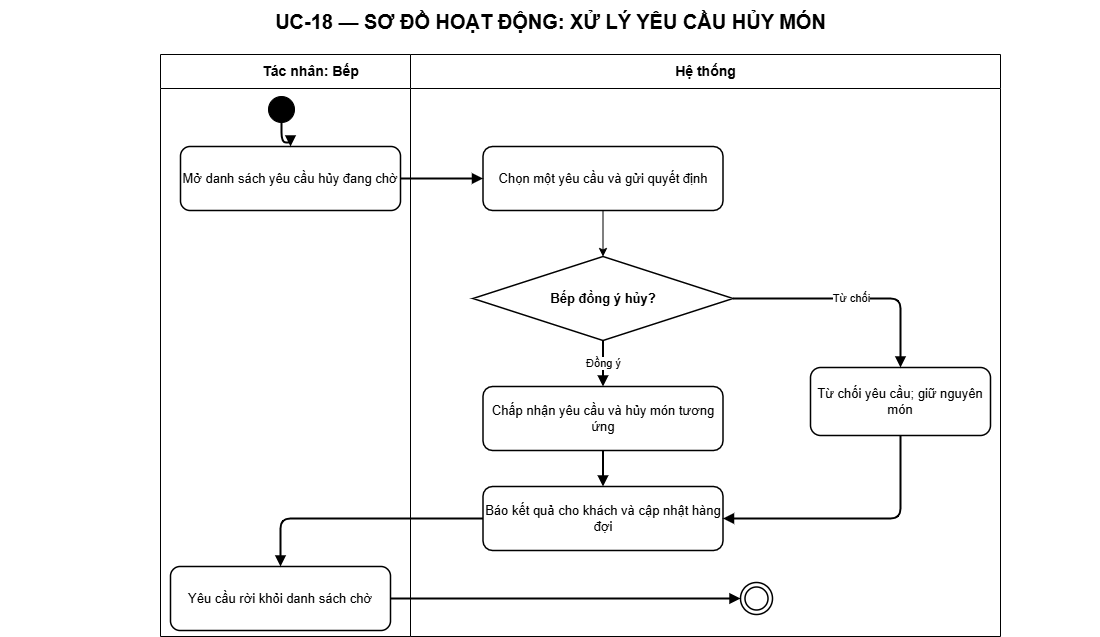

The diagram above was exported from draw.io. Its source (the exported page's mxGraphModel, read from the mxfile embedded in the PNG):
<mxGraphModel dx="2077" dy="416" grid="1" gridSize="10" guides="1" tooltips="1" connect="1" arrows="1" fold="1" page="1" pageScale="1" pageWidth="1200" pageHeight="830" background="#ffffff" math="0" shadow="0">
  <root>
    <mxCell id="0" />
    <mxCell id="1" parent="0" />
    <mxCell id="title" value="UC-18 — SƠ ĐỒ HOẠT ĐỘNG: XỬ LÝ YÊU CẦU HỦY MÓN" style="text;html=1;align=center;verticalAlign=middle;fontSize=20;fontStyle=1;strokeColor=none;fillColor=none;fontColor=#000000;" parent="1" vertex="1">
      <mxGeometry x="-100" y="14" width="1100" height="42" as="geometry" />
    </mxCell>
    <mxCell id="actor-lane" value="Tác nhân: Bếp" style="swimlane;html=1;horizontal=1;startSize=34;fillColor=#ffffff;swimlaneFillColor=#ffffff;strokeColor=#000000;fontColor=#000000;fontStyle=1;fontSize=14;" parent="1" vertex="1">
      <mxGeometry x="60" y="68" width="300" height="582" as="geometry" />
    </mxCell>
    <mxCell id="step-1" value="Mở danh sách yêu cầu hủy đang chờ" style="rounded=1;whiteSpace=wrap;html=1;fillColor=#ffffff;strokeColor=#000000;strokeWidth=1.5;fontColor=#000000;fontSize=13;" parent="actor-lane" vertex="1">
      <mxGeometry x="20" y="92" width="220" height="64" as="geometry" />
    </mxCell>
    <mxCell id="step-7" value="Yêu cầu rời khỏi danh sách chờ" style="rounded=1;whiteSpace=wrap;html=1;fillColor=#ffffff;strokeColor=#000000;strokeWidth=1.5;fontColor=#000000;fontSize=13;" parent="actor-lane" vertex="1">
      <mxGeometry x="10" y="512" width="220" height="64" as="geometry" />
    </mxCell>
    <mxCell id="system-lane" value="Hệ thống" style="swimlane;html=1;horizontal=1;startSize=34;fillColor=#ffffff;swimlaneFillColor=#ffffff;strokeColor=#000000;fontColor=#000000;fontStyle=1;fontSize=14;" parent="1" vertex="1">
      <mxGeometry x="310" y="68" width="590" height="582" as="geometry" />
    </mxCell>
    <mxCell id="2" style="edgeStyle=none;html=1;exitX=0.5;exitY=1;exitDx=0;exitDy=0;entryX=0.5;entryY=0;entryDx=0;entryDy=0;" edge="1" parent="system-lane" source="step-2" target="step-4">
      <mxGeometry relative="1" as="geometry" />
    </mxCell>
    <mxCell id="step-2" value="Chọn một yêu cầu và gửi quyết định" style="rounded=1;whiteSpace=wrap;html=1;fillColor=#ffffff;strokeColor=#000000;strokeWidth=1.5;fontColor=#000000;fontSize=13;" parent="system-lane" vertex="1">
      <mxGeometry x="72.5" y="92" width="240" height="64" as="geometry" />
    </mxCell>
    <mxCell id="step-4" value="Bếp đồng ý hủy?" style="rhombus;whiteSpace=wrap;html=1;fillColor=#ffffff;strokeColor=#000000;strokeWidth=1.5;fontColor=#000000;fontSize=13;fontStyle=1;" parent="system-lane" vertex="1">
      <mxGeometry x="62.5" y="202" width="260" height="84" as="geometry" />
    </mxCell>
    <mxCell id="alternate-4" value="Từ chối yêu cầu; giữ nguyên món" style="rounded=1;whiteSpace=wrap;html=1;fillColor=#ffffff;strokeColor=#000000;strokeWidth=1.5;fontColor=#000000;fontSize=13;" parent="system-lane" vertex="1">
      <mxGeometry x="400" y="313" width="180" height="68" as="geometry" />
    </mxCell>
    <mxCell id="step-5" value="Chấp nhận yêu cầu và hủy món tương ứng" style="rounded=1;whiteSpace=wrap;html=1;fillColor=#ffffff;strokeColor=#000000;strokeWidth=1.5;fontColor=#000000;fontSize=13;" parent="system-lane" vertex="1">
      <mxGeometry x="72.5" y="332" width="240" height="64" as="geometry" />
    </mxCell>
    <mxCell id="step-6" value="Báo kết quả cho khách và cập nhật hàng đợi" style="rounded=1;whiteSpace=wrap;html=1;fillColor=#ffffff;strokeColor=#000000;strokeWidth=1.5;fontColor=#000000;fontSize=13;" parent="system-lane" vertex="1">
      <mxGeometry x="72.5" y="432" width="240" height="64" as="geometry" />
    </mxCell>
    <mxCell id="end" value="" style="ellipse;shape=doubleEllipse;html=1;aspect=fixed;fillColor=#ffffff;strokeColor=#000000;strokeWidth=1.5;" parent="system-lane" vertex="1">
      <mxGeometry x="330" y="528" width="32" height="32" as="geometry" />
    </mxCell>
    <mxCell id="start" value="" style="ellipse;html=1;aspect=fixed;fillColor=#000000;strokeColor=#000000;" parent="1" vertex="1">
      <mxGeometry x="168" y="110" width="26" height="26" as="geometry" />
    </mxCell>
    <mxCell id="edge-1" value="" style="edgeStyle=orthogonalEdgeStyle;rounded=1;orthogonalLoop=1;jettySize=auto;html=1;endArrow=block;endFill=1;strokeWidth=2" parent="1" source="start" target="step-1" edge="1">
      <mxGeometry relative="1" as="geometry" />
    </mxCell>
    <mxCell id="edge-2" value="" style="edgeStyle=orthogonalEdgeStyle;rounded=1;orthogonalLoop=1;jettySize=auto;html=1;endArrow=block;endFill=1;strokeWidth=2" parent="1" source="step-1" target="step-2" edge="1">
      <mxGeometry relative="1" as="geometry" />
    </mxCell>
    <mxCell id="edge-7" value="Từ chối" style="edgeStyle=orthogonalEdgeStyle;rounded=1;orthogonalLoop=1;jettySize=auto;html=1;endArrow=block;endFill=1;strokeWidth=2" parent="1" source="step-4" target="alternate-4" edge="1">
      <mxGeometry relative="1" as="geometry" />
    </mxCell>
    <mxCell id="edge-8" value="" style="edgeStyle=orthogonalEdgeStyle;rounded=1;orthogonalLoop=1;jettySize=auto;html=1;endArrow=block;endFill=1;strokeWidth=2" parent="1" source="alternate-4" target="step-6" edge="1">
      <mxGeometry relative="1" as="geometry">
        <Array as="points">
          <mxPoint x="800" y="532" />
        </Array>
      </mxGeometry>
    </mxCell>
    <mxCell id="edge-9" value="Đồng ý" style="edgeStyle=orthogonalEdgeStyle;rounded=1;orthogonalLoop=1;jettySize=auto;html=1;endArrow=block;endFill=1;strokeWidth=2" parent="1" source="step-4" target="step-5" edge="1">
      <mxGeometry relative="1" as="geometry" />
    </mxCell>
    <mxCell id="edge-10" value="" style="edgeStyle=orthogonalEdgeStyle;rounded=1;orthogonalLoop=1;jettySize=auto;html=1;endArrow=block;endFill=1;strokeWidth=2" parent="1" source="step-5" target="step-6" edge="1">
      <mxGeometry relative="1" as="geometry" />
    </mxCell>
    <mxCell id="edge-11" value="" style="edgeStyle=orthogonalEdgeStyle;rounded=1;orthogonalLoop=1;jettySize=auto;html=1;endArrow=block;endFill=1;strokeWidth=2" parent="1" source="step-6" target="step-7" edge="1">
      <mxGeometry relative="1" as="geometry" />
    </mxCell>
    <mxCell id="edge-12" value="" style="edgeStyle=orthogonalEdgeStyle;rounded=1;orthogonalLoop=1;jettySize=auto;html=1;endArrow=block;endFill=1;strokeWidth=2" parent="1" source="step-7" target="end" edge="1">
      <mxGeometry relative="1" as="geometry" />
    </mxCell>
  </root>
</mxGraphModel>